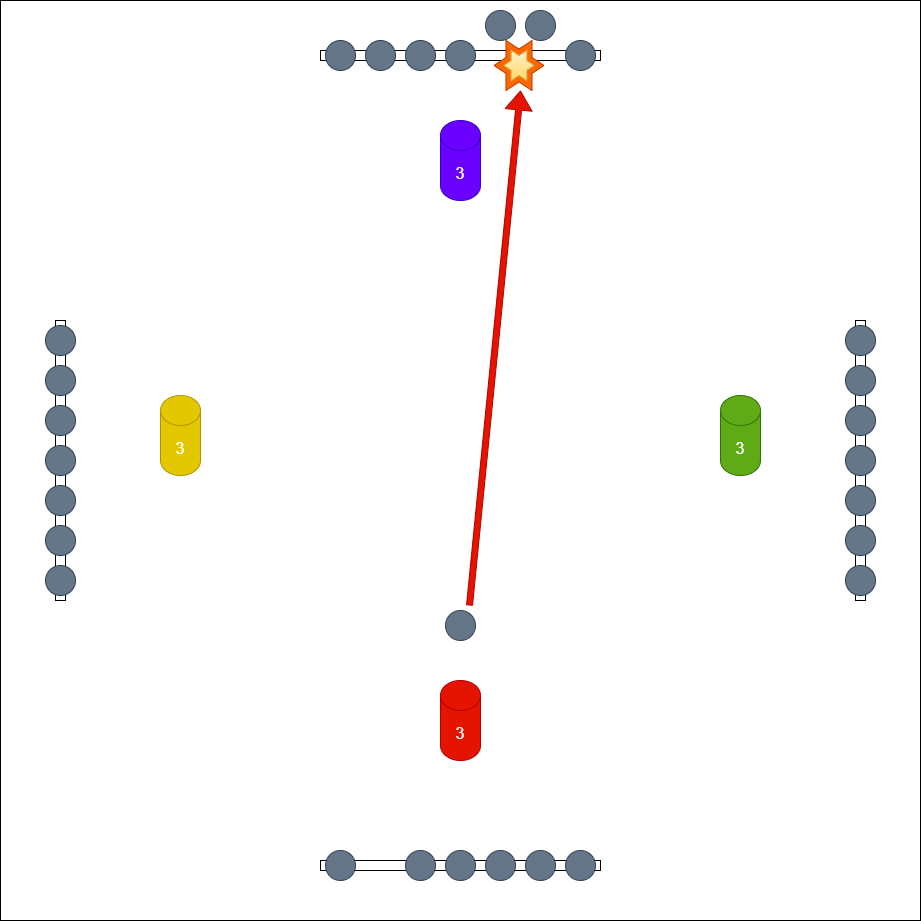

The diagram above was exported from draw.io. Its source (the exported page's mxGraphModel, read from the mxfile embedded in the PNG):
<mxGraphModel dx="1576" dy="535" grid="1" gridSize="10" guides="1" tooltips="1" connect="1" arrows="1" fold="1" page="1" pageScale="1" pageWidth="827" pageHeight="1169" math="0" shadow="0">
  <root>
    <mxCell id="OUU-BVz3g_VmU5y-9SPs-0" />
    <mxCell id="OUU-BVz3g_VmU5y-9SPs-1" parent="OUU-BVz3g_VmU5y-9SPs-0" />
    <mxCell id="OUU-BVz3g_VmU5y-9SPs-2" value="" style="rounded=0;whiteSpace=wrap;html=1;align=left;verticalAlign=top;fontSize=25;" vertex="1" parent="OUU-BVz3g_VmU5y-9SPs-1">
      <mxGeometry x="-80" width="920" height="920" as="geometry" />
    </mxCell>
    <mxCell id="OUU-BVz3g_VmU5y-9SPs-3" value="" style="rounded=0;whiteSpace=wrap;html=1;" vertex="1" parent="OUU-BVz3g_VmU5y-9SPs-1">
      <mxGeometry x="240" y="860" width="280" height="10" as="geometry" />
    </mxCell>
    <mxCell id="OUU-BVz3g_VmU5y-9SPs-4" value="3" style="shape=cylinder3;whiteSpace=wrap;html=1;boundedLbl=1;backgroundOutline=1;size=15;fillColor=#e51400;strokeColor=#B20000;fontColor=#ffffff;fontSize=16;" vertex="1" parent="OUU-BVz3g_VmU5y-9SPs-1">
      <mxGeometry x="360" y="680" width="40" height="80" as="geometry" />
    </mxCell>
    <mxCell id="OUU-BVz3g_VmU5y-9SPs-5" value="" style="ellipse;whiteSpace=wrap;html=1;aspect=fixed;fillColor=#647687;fontColor=#ffffff;strokeColor=#314354;" vertex="1" parent="OUU-BVz3g_VmU5y-9SPs-1">
      <mxGeometry x="245" y="850" width="30" height="30" as="geometry" />
    </mxCell>
    <mxCell id="OUU-BVz3g_VmU5y-9SPs-6" value="" style="ellipse;whiteSpace=wrap;html=1;aspect=fixed;fillColor=#647687;fontColor=#ffffff;strokeColor=#314354;" vertex="1" parent="OUU-BVz3g_VmU5y-9SPs-1">
      <mxGeometry x="365" y="610" width="30" height="30" as="geometry" />
    </mxCell>
    <mxCell id="OUU-BVz3g_VmU5y-9SPs-7" value="" style="ellipse;whiteSpace=wrap;html=1;aspect=fixed;fillColor=#647687;fontColor=#ffffff;strokeColor=#314354;" vertex="1" parent="OUU-BVz3g_VmU5y-9SPs-1">
      <mxGeometry x="325" y="850" width="30" height="30" as="geometry" />
    </mxCell>
    <mxCell id="OUU-BVz3g_VmU5y-9SPs-8" value="" style="ellipse;whiteSpace=wrap;html=1;aspect=fixed;fillColor=#647687;fontColor=#ffffff;strokeColor=#314354;" vertex="1" parent="OUU-BVz3g_VmU5y-9SPs-1">
      <mxGeometry x="445" y="850" width="30" height="30" as="geometry" />
    </mxCell>
    <mxCell id="OUU-BVz3g_VmU5y-9SPs-9" value="" style="ellipse;whiteSpace=wrap;html=1;aspect=fixed;fillColor=#647687;fontColor=#ffffff;strokeColor=#314354;" vertex="1" parent="OUU-BVz3g_VmU5y-9SPs-1">
      <mxGeometry x="365" y="850" width="30" height="30" as="geometry" />
    </mxCell>
    <mxCell id="OUU-BVz3g_VmU5y-9SPs-10" value="" style="ellipse;whiteSpace=wrap;html=1;aspect=fixed;fillColor=#647687;fontColor=#ffffff;strokeColor=#314354;" vertex="1" parent="OUU-BVz3g_VmU5y-9SPs-1">
      <mxGeometry x="405" y="850" width="30" height="30" as="geometry" />
    </mxCell>
    <mxCell id="OUU-BVz3g_VmU5y-9SPs-11" value="" style="ellipse;whiteSpace=wrap;html=1;aspect=fixed;fillColor=#647687;fontColor=#ffffff;strokeColor=#314354;" vertex="1" parent="OUU-BVz3g_VmU5y-9SPs-1">
      <mxGeometry x="485" y="850" width="30" height="30" as="geometry" />
    </mxCell>
    <mxCell id="OUU-BVz3g_VmU5y-9SPs-12" value="" style="rounded=0;whiteSpace=wrap;html=1;" vertex="1" parent="OUU-BVz3g_VmU5y-9SPs-1">
      <mxGeometry x="240" y="50" width="280" height="10" as="geometry" />
    </mxCell>
    <mxCell id="OUU-BVz3g_VmU5y-9SPs-13" value="3" style="shape=cylinder3;whiteSpace=wrap;html=1;boundedLbl=1;backgroundOutline=1;size=15;fillColor=#6a00ff;strokeColor=#3700CC;fontColor=#ffffff;fontSize=16;" vertex="1" parent="OUU-BVz3g_VmU5y-9SPs-1">
      <mxGeometry x="360" y="120" width="40" height="80" as="geometry" />
    </mxCell>
    <mxCell id="OUU-BVz3g_VmU5y-9SPs-14" value="" style="ellipse;whiteSpace=wrap;html=1;aspect=fixed;fillColor=#647687;fontColor=#ffffff;strokeColor=#314354;" vertex="1" parent="OUU-BVz3g_VmU5y-9SPs-1">
      <mxGeometry x="245" y="40" width="30" height="30" as="geometry" />
    </mxCell>
    <mxCell id="OUU-BVz3g_VmU5y-9SPs-15" value="" style="ellipse;whiteSpace=wrap;html=1;aspect=fixed;fillColor=#647687;fontColor=#ffffff;strokeColor=#314354;" vertex="1" parent="OUU-BVz3g_VmU5y-9SPs-1">
      <mxGeometry x="285" y="40" width="30" height="30" as="geometry" />
    </mxCell>
    <mxCell id="OUU-BVz3g_VmU5y-9SPs-16" value="" style="ellipse;whiteSpace=wrap;html=1;aspect=fixed;fillColor=#647687;fontColor=#ffffff;strokeColor=#314354;" vertex="1" parent="OUU-BVz3g_VmU5y-9SPs-1">
      <mxGeometry x="325" y="40" width="30" height="30" as="geometry" />
    </mxCell>
    <mxCell id="OUU-BVz3g_VmU5y-9SPs-17" value="" style="ellipse;whiteSpace=wrap;html=1;aspect=fixed;fillColor=#647687;fontColor=#ffffff;strokeColor=#314354;" vertex="1" parent="OUU-BVz3g_VmU5y-9SPs-1">
      <mxGeometry x="445" y="10" width="30" height="30" as="geometry" />
    </mxCell>
    <mxCell id="OUU-BVz3g_VmU5y-9SPs-18" value="" style="ellipse;whiteSpace=wrap;html=1;aspect=fixed;fillColor=#647687;fontColor=#ffffff;strokeColor=#314354;" vertex="1" parent="OUU-BVz3g_VmU5y-9SPs-1">
      <mxGeometry x="365" y="40" width="30" height="30" as="geometry" />
    </mxCell>
    <mxCell id="OUU-BVz3g_VmU5y-9SPs-19" value="" style="ellipse;whiteSpace=wrap;html=1;aspect=fixed;fillColor=#647687;fontColor=#ffffff;strokeColor=#314354;" vertex="1" parent="OUU-BVz3g_VmU5y-9SPs-1">
      <mxGeometry x="405" y="10" width="30" height="30" as="geometry" />
    </mxCell>
    <mxCell id="OUU-BVz3g_VmU5y-9SPs-20" value="" style="ellipse;whiteSpace=wrap;html=1;aspect=fixed;fillColor=#647687;fontColor=#ffffff;strokeColor=#314354;" vertex="1" parent="OUU-BVz3g_VmU5y-9SPs-1">
      <mxGeometry x="485" y="40" width="30" height="30" as="geometry" />
    </mxCell>
    <mxCell id="OUU-BVz3g_VmU5y-9SPs-21" value="" style="rounded=0;whiteSpace=wrap;html=1;rotation=90;" vertex="1" parent="OUU-BVz3g_VmU5y-9SPs-1">
      <mxGeometry x="640" y="455" width="280" height="10" as="geometry" />
    </mxCell>
    <mxCell id="OUU-BVz3g_VmU5y-9SPs-22" value="3" style="shape=cylinder3;whiteSpace=wrap;html=1;boundedLbl=1;backgroundOutline=1;size=15;fillColor=#60a917;strokeColor=#2D7600;fontColor=#ffffff;fontSize=16;" vertex="1" parent="OUU-BVz3g_VmU5y-9SPs-1">
      <mxGeometry x="640" y="395" width="40" height="80" as="geometry" />
    </mxCell>
    <mxCell id="OUU-BVz3g_VmU5y-9SPs-23" value="" style="ellipse;whiteSpace=wrap;html=1;aspect=fixed;fillColor=#647687;fontColor=#ffffff;strokeColor=#314354;" vertex="1" parent="OUU-BVz3g_VmU5y-9SPs-1">
      <mxGeometry x="765" y="485" width="30" height="30" as="geometry" />
    </mxCell>
    <mxCell id="OUU-BVz3g_VmU5y-9SPs-24" value="" style="ellipse;whiteSpace=wrap;html=1;aspect=fixed;fillColor=#647687;fontColor=#ffffff;strokeColor=#314354;" vertex="1" parent="OUU-BVz3g_VmU5y-9SPs-1">
      <mxGeometry x="765" y="445" width="30" height="30" as="geometry" />
    </mxCell>
    <mxCell id="OUU-BVz3g_VmU5y-9SPs-25" value="" style="ellipse;whiteSpace=wrap;html=1;aspect=fixed;fillColor=#647687;fontColor=#ffffff;strokeColor=#314354;" vertex="1" parent="OUU-BVz3g_VmU5y-9SPs-1">
      <mxGeometry x="765" y="525" width="30" height="30" as="geometry" />
    </mxCell>
    <mxCell id="OUU-BVz3g_VmU5y-9SPs-26" value="" style="ellipse;whiteSpace=wrap;html=1;aspect=fixed;fillColor=#647687;fontColor=#ffffff;strokeColor=#314354;" vertex="1" parent="OUU-BVz3g_VmU5y-9SPs-1">
      <mxGeometry x="765" y="365" width="30" height="30" as="geometry" />
    </mxCell>
    <mxCell id="OUU-BVz3g_VmU5y-9SPs-27" value="" style="ellipse;whiteSpace=wrap;html=1;aspect=fixed;fillColor=#647687;fontColor=#ffffff;strokeColor=#314354;" vertex="1" parent="OUU-BVz3g_VmU5y-9SPs-1">
      <mxGeometry x="765" y="565" width="30" height="30" as="geometry" />
    </mxCell>
    <mxCell id="OUU-BVz3g_VmU5y-9SPs-28" value="" style="ellipse;whiteSpace=wrap;html=1;aspect=fixed;fillColor=#647687;fontColor=#ffffff;strokeColor=#314354;" vertex="1" parent="OUU-BVz3g_VmU5y-9SPs-1">
      <mxGeometry x="765" y="405" width="30" height="30" as="geometry" />
    </mxCell>
    <mxCell id="OUU-BVz3g_VmU5y-9SPs-29" value="" style="ellipse;whiteSpace=wrap;html=1;aspect=fixed;fillColor=#647687;fontColor=#ffffff;strokeColor=#314354;" vertex="1" parent="OUU-BVz3g_VmU5y-9SPs-1">
      <mxGeometry x="765" y="325" width="30" height="30" as="geometry" />
    </mxCell>
    <mxCell id="OUU-BVz3g_VmU5y-9SPs-30" value="" style="rounded=0;whiteSpace=wrap;html=1;rotation=90;" vertex="1" parent="OUU-BVz3g_VmU5y-9SPs-1">
      <mxGeometry x="-160" y="455" width="280" height="10" as="geometry" />
    </mxCell>
    <mxCell id="OUU-BVz3g_VmU5y-9SPs-31" value="3" style="shape=cylinder3;whiteSpace=wrap;html=1;boundedLbl=1;backgroundOutline=1;size=15;fillColor=#e3c800;strokeColor=#B09500;fontColor=light-dark(#ffffff, #ededed);fontSize=16;" vertex="1" parent="OUU-BVz3g_VmU5y-9SPs-1">
      <mxGeometry x="80" y="395" width="40" height="80" as="geometry" />
    </mxCell>
    <mxCell id="OUU-BVz3g_VmU5y-9SPs-32" value="" style="ellipse;whiteSpace=wrap;html=1;aspect=fixed;fillColor=#647687;fontColor=#ffffff;strokeColor=#314354;" vertex="1" parent="OUU-BVz3g_VmU5y-9SPs-1">
      <mxGeometry x="-35" y="485" width="30" height="30" as="geometry" />
    </mxCell>
    <mxCell id="OUU-BVz3g_VmU5y-9SPs-33" value="" style="ellipse;whiteSpace=wrap;html=1;aspect=fixed;fillColor=#647687;fontColor=#ffffff;strokeColor=#314354;" vertex="1" parent="OUU-BVz3g_VmU5y-9SPs-1">
      <mxGeometry x="-35" y="445" width="30" height="30" as="geometry" />
    </mxCell>
    <mxCell id="OUU-BVz3g_VmU5y-9SPs-34" value="" style="ellipse;whiteSpace=wrap;html=1;aspect=fixed;fillColor=#647687;fontColor=#ffffff;strokeColor=#314354;" vertex="1" parent="OUU-BVz3g_VmU5y-9SPs-1">
      <mxGeometry x="-35" y="525" width="30" height="30" as="geometry" />
    </mxCell>
    <mxCell id="OUU-BVz3g_VmU5y-9SPs-35" value="" style="ellipse;whiteSpace=wrap;html=1;aspect=fixed;fillColor=#647687;fontColor=#ffffff;strokeColor=#314354;" vertex="1" parent="OUU-BVz3g_VmU5y-9SPs-1">
      <mxGeometry x="-35" y="365" width="30" height="30" as="geometry" />
    </mxCell>
    <mxCell id="OUU-BVz3g_VmU5y-9SPs-36" value="" style="ellipse;whiteSpace=wrap;html=1;aspect=fixed;fillColor=#647687;fontColor=#ffffff;strokeColor=#314354;" vertex="1" parent="OUU-BVz3g_VmU5y-9SPs-1">
      <mxGeometry x="-35" y="565" width="30" height="30" as="geometry" />
    </mxCell>
    <mxCell id="OUU-BVz3g_VmU5y-9SPs-37" value="" style="ellipse;whiteSpace=wrap;html=1;aspect=fixed;fillColor=#647687;fontColor=#ffffff;strokeColor=#314354;" vertex="1" parent="OUU-BVz3g_VmU5y-9SPs-1">
      <mxGeometry x="-35" y="405" width="30" height="30" as="geometry" />
    </mxCell>
    <mxCell id="OUU-BVz3g_VmU5y-9SPs-38" value="" style="ellipse;whiteSpace=wrap;html=1;aspect=fixed;fillColor=#647687;fontColor=#ffffff;strokeColor=#314354;" vertex="1" parent="OUU-BVz3g_VmU5y-9SPs-1">
      <mxGeometry x="-35" y="325" width="30" height="30" as="geometry" />
    </mxCell>
    <mxCell id="r542HlFxAuD2XHML5Uho-0" value="" style="shape=flexArrow;endArrow=classic;html=1;rounded=0;fillColor=#e51400;strokeColor=#B20000;width=6;" edge="1" parent="OUU-BVz3g_VmU5y-9SPs-1">
      <mxGeometry width="50" height="50" relative="1" as="geometry">
        <mxPoint x="389" y="605" as="sourcePoint" />
        <mxPoint x="440" y="90" as="targetPoint" />
      </mxGeometry>
    </mxCell>
    <mxCell id="r542HlFxAuD2XHML5Uho-1" value="" style="verticalLabelPosition=bottom;verticalAlign=top;html=1;shape=mxgraph.basic.6_point_star;fillColor=#fa6800;fontColor=#000000;strokeColor=#C73500;" vertex="1" parent="OUU-BVz3g_VmU5y-9SPs-1">
      <mxGeometry x="413.5" y="40" width="50" height="50" as="geometry" />
    </mxCell>
    <mxCell id="r542HlFxAuD2XHML5Uho-2" value="" style="verticalLabelPosition=bottom;verticalAlign=top;html=1;shape=mxgraph.basic.6_point_star;fillColor=#fff2cc;strokeColor=#d6b656;gradientColor=#ffd966;" vertex="1" parent="OUU-BVz3g_VmU5y-9SPs-1">
      <mxGeometry x="423.5" y="50" width="30" height="30" as="geometry" />
    </mxCell>
  </root>
</mxGraphModel>